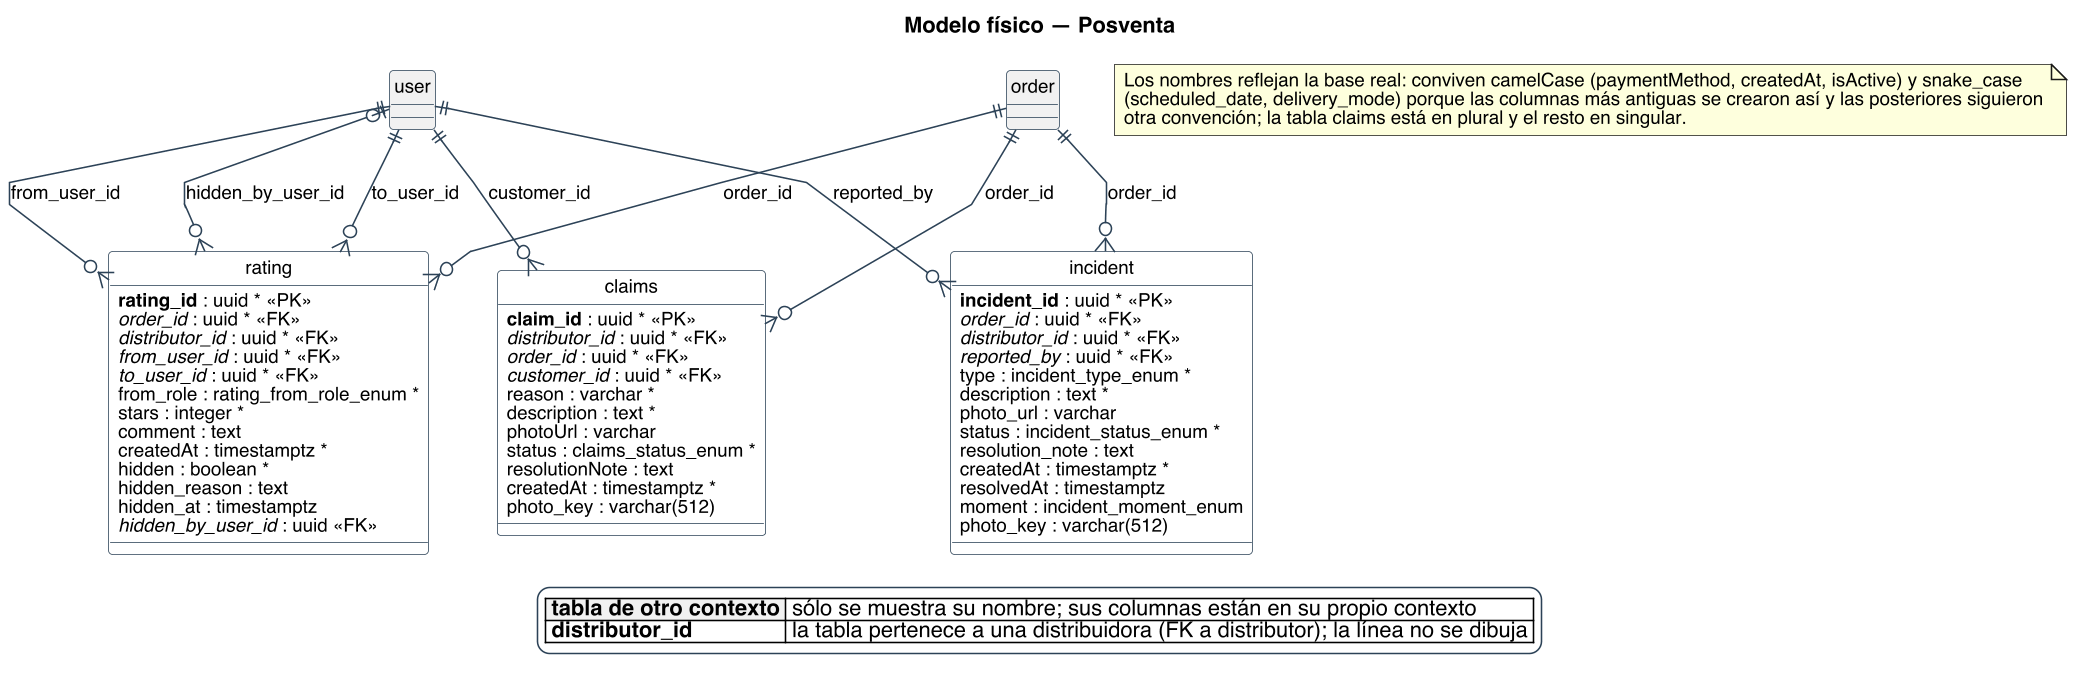

The diagram above was rendered by PlantUML. Its source (embedded in the PNG):
@startuml
title Modelo físico — Posventa
skinparam backgroundColor #FFFFFF
skinparam shadowing false
skinparam defaultFontName Helvetica
skinparam defaultFontSize 12
skinparam dpi 150
skinparam class {
  BorderColor #2C4257
  BackgroundColor #FFFFFF
  ArrowColor #2C4257
  FontSize 12
}
skinparam entity<<ajena>> {
  BackgroundColor #F1F1F1
  BorderColor #8A97A3
  FontColor #55616C
}
skinparam class<<propuesto>> {
  BorderColor #1F5E8C
  BackgroundColor #E4EDF4
}
skinparam entity<<propuesto>> {
  BorderColor #1F5E8C
  BackgroundColor #E4EDF4
}
skinparam legendBackgroundColor #FFFFFF
skinparam legendBorderColor #2C4257

hide circle
skinparam linetype polyline

entity "claims" as e_claims {
  {field} **claim_id** : uuid * <<PK>>
  {field} //distributor_id// : uuid * <<FK>>
  {field} //order_id// : uuid * <<FK>>
  {field} //customer_id// : uuid * <<FK>>
  {field} reason : varchar *
  {field} description : text *
  {field} photoUrl : varchar
  {field} status : claims_status_enum *
  {field} resolutionNote : text
  {field} createdAt : timestamptz *
  {field} photo_key : varchar(512)
}
entity "incident" as e_incident {
  {field} **incident_id** : uuid * <<PK>>
  {field} //order_id// : uuid * <<FK>>
  {field} //distributor_id// : uuid * <<FK>>
  {field} //reported_by// : uuid * <<FK>>
  {field} type : incident_type_enum *
  {field} description : text *
  {field} photo_url : varchar
  {field} status : incident_status_enum *
  {field} resolution_note : text
  {field} createdAt : timestamptz *
  {field} resolvedAt : timestamptz
  {field} moment : incident_moment_enum
  {field} photo_key : varchar(512)
}
entity "rating" as e_rating {
  {field} **rating_id** : uuid * <<PK>>
  {field} //order_id// : uuid * <<FK>>
  {field} //distributor_id// : uuid * <<FK>>
  {field} //from_user_id// : uuid * <<FK>>
  {field} //to_user_id// : uuid * <<FK>>
  {field} from_role : rating_from_role_enum *
  {field} stars : integer *
  {field} comment : text
  {field} createdAt : timestamptz *
  {field} hidden : boolean *
  {field} hidden_reason : text
  {field} hidden_at : timestamptz
  {field} //hidden_by_user_id// : uuid <<FK>>
}
entity "user" as e_user #F1F1F1 {
}
entity "order" as e_order #F1F1F1 {
}

e_user ||--o{ e_claims : customer_id
e_order ||--o{ e_claims : order_id
e_order ||--o{ e_incident : order_id
e_user ||--o{ e_incident : reported_by
e_user ||--o{ e_rating : from_user_id
e_user |o--o{ e_rating : hidden_by_user_id
e_order ||--o{ e_rating : order_id
e_user ||--o{ e_rating : to_user_id

legend bottom
|<#F1F1F1> **tabla de otro contexto** | sólo se muestra su nombre; sus columnas están en su propio contexto |
|<#FFFFFF> **distributor_id** | la tabla pertenece a una distribuidora (FK a distributor); la línea no se dibuja |
endlegend
note as N
  Los nombres reflejan la base real: conviven camelCase (paymentMethod, createdAt, isActive) y snake_case
  (scheduled_date, delivery_mode) porque las columnas más antiguas se crearon así y las posteriores siguieron
  otra convención; la tabla claims está en plural y el resto en singular.
end note
@enduml